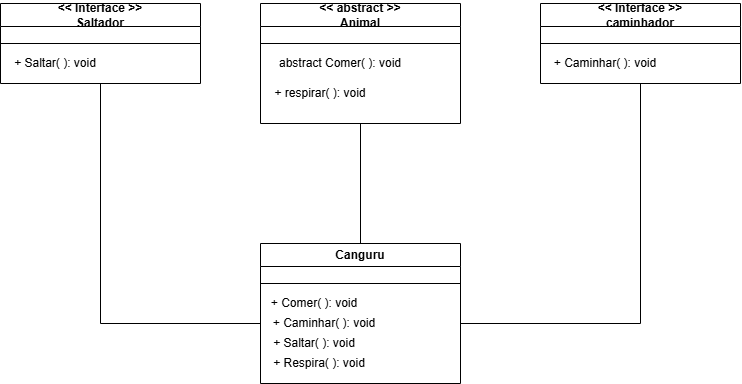

The diagram above was exported from draw.io. Its source (the exported page's mxGraphModel, read from the mxfile embedded in the PNG):
<mxGraphModel dx="880" dy="468" grid="1" gridSize="10" guides="1" tooltips="1" connect="1" arrows="1" fold="1" page="1" pageScale="1" pageWidth="827" pageHeight="1169" math="0" shadow="0">
  <root>
    <mxCell id="0" />
    <mxCell id="1" parent="0" />
    <mxCell id="IlrT_hxB6NQTugSmYDnX-1" value="&amp;lt;&amp;lt; abstract &amp;gt;&amp;gt;&lt;div&gt;Animal&lt;/div&gt;" style="swimlane;whiteSpace=wrap;html=1;" vertex="1" parent="1">
      <mxGeometry x="300" y="40" width="200" height="120" as="geometry" />
    </mxCell>
    <mxCell id="IlrT_hxB6NQTugSmYDnX-4" value="abstract Comer( ): void" style="text;html=1;align=center;verticalAlign=middle;whiteSpace=wrap;rounded=0;" vertex="1" parent="IlrT_hxB6NQTugSmYDnX-1">
      <mxGeometry x="10" y="50" width="140" height="20" as="geometry" />
    </mxCell>
    <mxCell id="IlrT_hxB6NQTugSmYDnX-7" value="+ respirar( ): void" style="text;html=1;align=center;verticalAlign=middle;whiteSpace=wrap;rounded=0;" vertex="1" parent="IlrT_hxB6NQTugSmYDnX-1">
      <mxGeometry x="10" y="80" width="100" height="20" as="geometry" />
    </mxCell>
    <mxCell id="IlrT_hxB6NQTugSmYDnX-2" value="" style="endArrow=none;html=1;rounded=0;exitX=0;exitY=0.25;exitDx=0;exitDy=0;entryX=1;entryY=0.25;entryDx=0;entryDy=0;" edge="1" parent="IlrT_hxB6NQTugSmYDnX-1">
      <mxGeometry width="50" height="50" relative="1" as="geometry">
        <mxPoint y="40" as="sourcePoint" />
        <mxPoint x="200" y="40" as="targetPoint" />
      </mxGeometry>
    </mxCell>
    <mxCell id="IlrT_hxB6NQTugSmYDnX-8" value="&amp;lt;&amp;lt; Interface &amp;gt;&amp;gt;&lt;div&gt;caminhador&lt;/div&gt;" style="swimlane;whiteSpace=wrap;html=1;" vertex="1" parent="1">
      <mxGeometry x="580" y="40" width="200" height="80" as="geometry" />
    </mxCell>
    <mxCell id="IlrT_hxB6NQTugSmYDnX-10" value="+ Caminhar( ): void" style="text;html=1;align=center;verticalAlign=middle;whiteSpace=wrap;rounded=0;" vertex="1" parent="IlrT_hxB6NQTugSmYDnX-8">
      <mxGeometry x="10" y="50" width="110" height="20" as="geometry" />
    </mxCell>
    <mxCell id="IlrT_hxB6NQTugSmYDnX-11" value="" style="endArrow=none;html=1;rounded=0;exitX=0;exitY=0.25;exitDx=0;exitDy=0;entryX=1;entryY=0.25;entryDx=0;entryDy=0;" edge="1" parent="IlrT_hxB6NQTugSmYDnX-8">
      <mxGeometry width="50" height="50" relative="1" as="geometry">
        <mxPoint y="40" as="sourcePoint" />
        <mxPoint x="200" y="40" as="targetPoint" />
      </mxGeometry>
    </mxCell>
    <mxCell id="IlrT_hxB6NQTugSmYDnX-12" value="&amp;lt;&amp;lt; Interface &amp;gt;&amp;gt;&lt;div&gt;Saltador&lt;/div&gt;" style="swimlane;whiteSpace=wrap;html=1;" vertex="1" parent="1">
      <mxGeometry x="40" y="40" width="200" height="80" as="geometry" />
    </mxCell>
    <mxCell id="IlrT_hxB6NQTugSmYDnX-13" value="+ Saltar( ): void" style="text;html=1;align=center;verticalAlign=middle;whiteSpace=wrap;rounded=0;" vertex="1" parent="IlrT_hxB6NQTugSmYDnX-12">
      <mxGeometry x="10" y="50" width="90" height="20" as="geometry" />
    </mxCell>
    <mxCell id="IlrT_hxB6NQTugSmYDnX-14" value="" style="endArrow=none;html=1;rounded=0;exitX=0;exitY=0.25;exitDx=0;exitDy=0;entryX=1;entryY=0.25;entryDx=0;entryDy=0;" edge="1" parent="IlrT_hxB6NQTugSmYDnX-12">
      <mxGeometry width="50" height="50" relative="1" as="geometry">
        <mxPoint y="40" as="sourcePoint" />
        <mxPoint x="200" y="40" as="targetPoint" />
      </mxGeometry>
    </mxCell>
    <mxCell id="IlrT_hxB6NQTugSmYDnX-15" value="Canguru" style="swimlane;whiteSpace=wrap;html=1;" vertex="1" parent="1">
      <mxGeometry x="300" y="280" width="200" height="140" as="geometry" />
    </mxCell>
    <mxCell id="IlrT_hxB6NQTugSmYDnX-17" value="+ Comer( ): void" style="text;html=1;align=center;verticalAlign=middle;whiteSpace=wrap;rounded=0;" vertex="1" parent="IlrT_hxB6NQTugSmYDnX-15">
      <mxGeometry x="8" y="50" width="92" height="20" as="geometry" />
    </mxCell>
    <mxCell id="IlrT_hxB6NQTugSmYDnX-18" value="+ Caminhar( ): void" style="text;html=1;align=center;verticalAlign=middle;whiteSpace=wrap;rounded=0;" vertex="1" parent="IlrT_hxB6NQTugSmYDnX-15">
      <mxGeometry x="8" y="70" width="112" height="20" as="geometry" />
    </mxCell>
    <mxCell id="IlrT_hxB6NQTugSmYDnX-19" value="+ Saltar( ): void" style="text;html=1;align=center;verticalAlign=middle;whiteSpace=wrap;rounded=0;" vertex="1" parent="IlrT_hxB6NQTugSmYDnX-15">
      <mxGeometry x="8" y="90" width="92" height="20" as="geometry" />
    </mxCell>
    <mxCell id="IlrT_hxB6NQTugSmYDnX-20" value="+ Respira( ): void" style="text;html=1;align=center;verticalAlign=middle;whiteSpace=wrap;rounded=0;" vertex="1" parent="IlrT_hxB6NQTugSmYDnX-15">
      <mxGeometry x="8" y="110" width="102" height="20" as="geometry" />
    </mxCell>
    <mxCell id="IlrT_hxB6NQTugSmYDnX-16" value="" style="endArrow=none;html=1;rounded=0;exitX=0;exitY=0.25;exitDx=0;exitDy=0;entryX=1;entryY=0.25;entryDx=0;entryDy=0;" edge="1" parent="IlrT_hxB6NQTugSmYDnX-15">
      <mxGeometry width="50" height="50" relative="1" as="geometry">
        <mxPoint x="-1.1368683772161603e-13" y="40" as="sourcePoint" />
        <mxPoint x="200" y="40" as="targetPoint" />
      </mxGeometry>
    </mxCell>
    <mxCell id="IlrT_hxB6NQTugSmYDnX-21" value="" style="endArrow=none;html=1;rounded=0;exitX=0.5;exitY=1;exitDx=0;exitDy=0;" edge="1" parent="1" source="IlrT_hxB6NQTugSmYDnX-12">
      <mxGeometry width="50" height="50" relative="1" as="geometry">
        <mxPoint x="390" y="300" as="sourcePoint" />
        <mxPoint x="140" y="360" as="targetPoint" />
      </mxGeometry>
    </mxCell>
    <mxCell id="IlrT_hxB6NQTugSmYDnX-22" value="" style="endArrow=none;html=1;rounded=0;" edge="1" parent="1">
      <mxGeometry width="50" height="50" relative="1" as="geometry">
        <mxPoint x="140" y="360" as="sourcePoint" />
        <mxPoint x="300" y="360" as="targetPoint" />
      </mxGeometry>
    </mxCell>
    <mxCell id="IlrT_hxB6NQTugSmYDnX-23" value="" style="endArrow=none;html=1;rounded=0;exitX=0.5;exitY=1;exitDx=0;exitDy=0;entryX=0.5;entryY=0;entryDx=0;entryDy=0;" edge="1" parent="1" source="IlrT_hxB6NQTugSmYDnX-1" target="IlrT_hxB6NQTugSmYDnX-15">
      <mxGeometry width="50" height="50" relative="1" as="geometry">
        <mxPoint x="150" y="130" as="sourcePoint" />
        <mxPoint x="400" y="240" as="targetPoint" />
      </mxGeometry>
    </mxCell>
    <mxCell id="IlrT_hxB6NQTugSmYDnX-24" value="" style="endArrow=none;html=1;rounded=0;exitX=0.5;exitY=1;exitDx=0;exitDy=0;" edge="1" parent="1" source="IlrT_hxB6NQTugSmYDnX-8">
      <mxGeometry width="50" height="50" relative="1" as="geometry">
        <mxPoint x="150" y="130" as="sourcePoint" />
        <mxPoint x="680" y="360" as="targetPoint" />
      </mxGeometry>
    </mxCell>
    <mxCell id="IlrT_hxB6NQTugSmYDnX-25" value="" style="endArrow=none;html=1;rounded=0;" edge="1" parent="1">
      <mxGeometry width="50" height="50" relative="1" as="geometry">
        <mxPoint x="680" y="360" as="sourcePoint" />
        <mxPoint x="500" y="360" as="targetPoint" />
      </mxGeometry>
    </mxCell>
  </root>
</mxGraphModel>